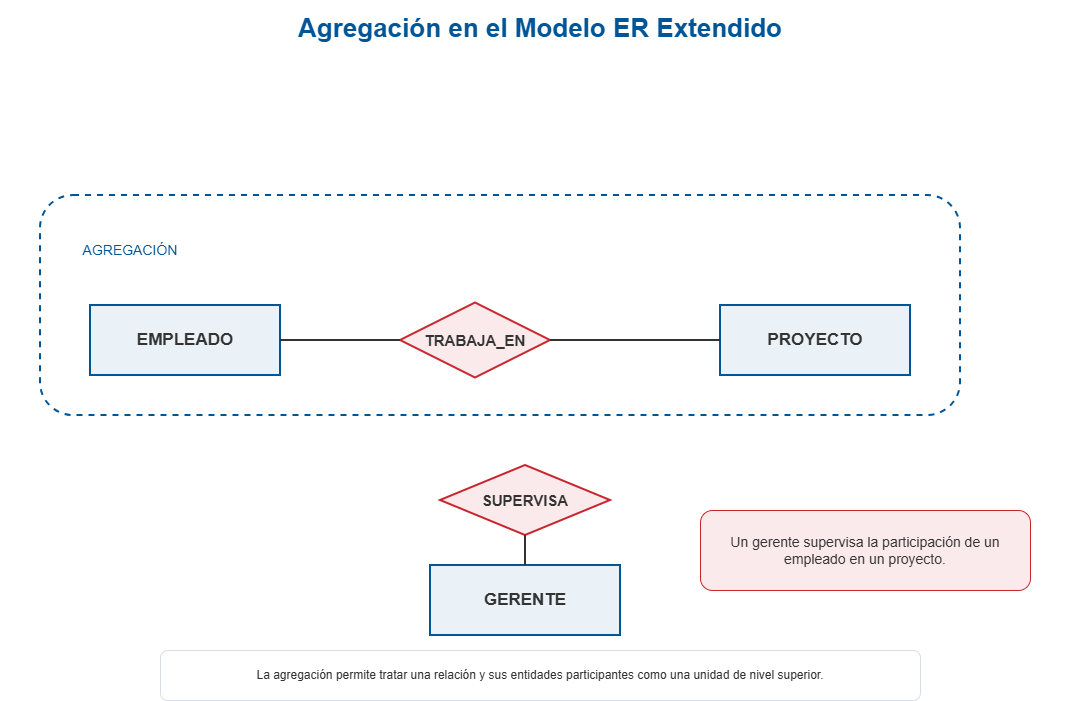

The diagram above was exported from draw.io. Its source (the exported page's mxGraphModel, read from the mxfile embedded in the PNG):
<mxGraphModel dx="1426" dy="841" grid="1" gridSize="10" guides="1" tooltips="1" connect="1" arrows="1" fold="1" page="1" pageScale="1" pageWidth="1200" pageHeight="760" math="0" shadow="0">
  <root>
    <mxCell id="0" />
    <mxCell id="1" parent="0" />
    <mxCell id="t" parent="1" style="text;html=1;align=center;verticalAlign=middle;fontSize=26;fontColor=#005596;fontFamily=Arial;whiteSpace=wrap;" value="&lt;b&gt;Agregación en el Modelo ER Extendido&lt;/b&gt;" vertex="1">
      <mxGeometry height="55" width="1080" x="60" y="25" as="geometry" />
    </mxCell>
    <mxCell id="emp" parent="1" style="rounded=0;whiteSpace=wrap;html=1;align=center;verticalAlign=middle;fillColor=#EAF2F8;strokeColor=#005596;strokeWidth=2;fontColor=#333333;fontFamily=Arial;fontSize=17;" value="&lt;b&gt;EMPLEADO&lt;/b&gt;" vertex="1">
      <mxGeometry height="70" width="190" x="150" y="330" as="geometry" />
    </mxCell>
    <mxCell id="tra" parent="1" style="rhombus;whiteSpace=wrap;html=1;fillColor=#FBEAEC;strokeColor=#C9252C;strokeWidth=2;fontColor=#333333;fontFamily=Arial;fontSize=15;" value="&lt;b&gt;TRABAJA_EN&lt;/b&gt;" vertex="1">
      <mxGeometry height="75" width="150" x="460" y="327.5" as="geometry" />
    </mxCell>
    <mxCell id="pro" parent="1" style="rounded=0;whiteSpace=wrap;html=1;align=center;verticalAlign=middle;fillColor=#EAF2F8;strokeColor=#005596;strokeWidth=2;fontColor=#333333;fontFamily=Arial;fontSize=17;" value="&lt;b&gt;PROYECTO&lt;/b&gt;" vertex="1">
      <mxGeometry height="70" width="190" x="780" y="330" as="geometry" />
    </mxCell>
    <mxCell id="a" edge="1" parent="1" source="emp" style="edgeStyle=orthogonalEdgeStyle;rounded=0;orthogonalLoop=1;jettySize=auto;html=1;strokeColor=#333333;strokeWidth=2;endArrow=none;" target="tra" value="">
      <mxGeometry relative="1" as="geometry" />
    </mxCell>
    <mxCell id="b" edge="1" parent="1" source="tra" style="edgeStyle=orthogonalEdgeStyle;rounded=0;orthogonalLoop=1;jettySize=auto;html=1;strokeColor=#333333;strokeWidth=2;endArrow=none;" target="pro" value="">
      <mxGeometry relative="1" as="geometry" />
    </mxCell>
    <mxCell id="box" parent="1" style="rounded=1;whiteSpace=wrap;html=1;fillColor=none;strokeColor=#005596;strokeWidth=2;dashed=1;" value="" vertex="1">
      <mxGeometry height="220" width="920" x="100" y="220" as="geometry" />
    </mxCell>
    <mxCell id="agg" parent="1" style="text;html=1;align=center;verticalAlign=middle;fontSize=14;fontColor=#005596;fontFamily=Arial;whiteSpace=wrap;" value="AGREGACIÓN" vertex="1">
      <mxGeometry height="30" width="150" x="115" y="260" as="geometry" />
    </mxCell>
    <mxCell id="ger" parent="1" style="rounded=0;whiteSpace=wrap;html=1;align=center;verticalAlign=middle;fillColor=#EAF2F8;strokeColor=#005596;strokeWidth=2;fontColor=#333333;fontFamily=Arial;fontSize=17;" value="&lt;b&gt;GERENTE&lt;/b&gt;" vertex="1">
      <mxGeometry height="70" width="190" x="490" y="590" as="geometry" />
    </mxCell>
    <mxCell id="sup" parent="1" style="rhombus;whiteSpace=wrap;html=1;fillColor=#FBEAEC;strokeColor=#C9252C;strokeWidth=2;fontColor=#333333;fontFamily=Arial;fontSize=15;" value="&lt;b&gt;SUPERVISA&lt;/b&gt;" vertex="1">
      <mxGeometry height="70" width="170" x="500" y="490" as="geometry" />
    </mxCell>
    <mxCell id="g" edge="1" parent="1" source="ger" style="edgeStyle=orthogonalEdgeStyle;rounded=0;orthogonalLoop=1;jettySize=auto;html=1;strokeColor=#333333;strokeWidth=2;endArrow=none;" target="sup" value="">
      <mxGeometry relative="1" as="geometry" />
    </mxCell>
    <mxCell id="n" parent="1" style="rounded=1;whiteSpace=wrap;html=1;align=center;verticalAlign=middle;spacing=10;fillColor=#FBEAEC;strokeColor=#C9252C;strokeWidth=1;fontColor=#333333;fontFamily=Arial;fontSize=14;" value="Un gerente supervisa la participación de un empleado en un proyecto." vertex="1">
      <mxGeometry height="80" width="330" x="760" y="535" as="geometry" />
    </mxCell>
    <mxCell id="f" parent="1" style="rounded=1;whiteSpace=wrap;html=1;align=center;verticalAlign=middle;spacing=10;fillColor=#FFFFFF;strokeColor=#D7DEE7;strokeWidth=1;fontColor=#333333;fontFamily=Arial;fontSize=12;" value="La agregación permite tratar una relación y sus entidades participantes como una unidad de nivel superior." vertex="1">
      <mxGeometry height="50" width="760" x="220" y="675" as="geometry" />
    </mxCell>
  </root>
</mxGraphModel>